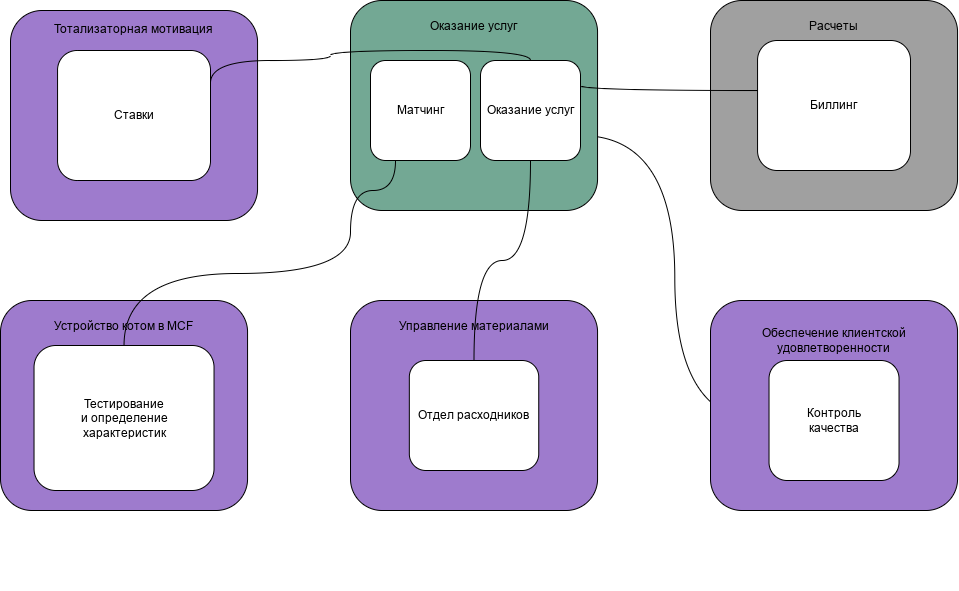

The diagram above was exported from draw.io. Its source (the exported page's mxGraphModel, read from the mxfile embedded in the PNG):
<mxGraphModel dx="1886" dy="1069" grid="1" gridSize="10" guides="1" tooltips="1" connect="1" arrows="1" fold="1" page="1" pageScale="1" pageWidth="1169" pageHeight="827" math="0" shadow="0">
  <root>
    <mxCell id="0" />
    <mxCell id="1" parent="0" />
    <mxCell id="wig7u1WO7MASWXM3mxRy-4" style="edgeStyle=orthogonalEdgeStyle;orthogonalLoop=1;jettySize=auto;html=1;exitX=1;exitY=0.75;exitDx=0;exitDy=0;entryX=0;entryY=0.5;entryDx=0;entryDy=0;curved=1;" parent="1" source="wig7u1WO7MASWXM3mxRy-5" target="wig7u1WO7MASWXM3mxRy-10" edge="1">
      <mxGeometry relative="1" as="geometry" />
    </mxCell>
    <mxCell id="fpALSdUo2TDQL6afOGSB-9" value="" style="group" parent="1" vertex="1" connectable="0">
      <mxGeometry x="30" y="30" width="247.06" height="210" as="geometry" />
    </mxCell>
    <mxCell id="fpALSdUo2TDQL6afOGSB-3" value="Тотализаторная мотивация&lt;br&gt;&lt;br&gt;&lt;br&gt;&lt;br&gt;&lt;br&gt;&lt;br&gt;&lt;br&gt;&lt;br&gt;&lt;br&gt;&lt;br&gt;&lt;br&gt;&lt;br&gt;&lt;br&gt;" style="rounded=1;whiteSpace=wrap;html=1;fillColor=#9E7BCD;" parent="fpALSdUo2TDQL6afOGSB-9" vertex="1">
      <mxGeometry width="247.06" height="210" as="geometry" />
    </mxCell>
    <mxCell id="wig7u1WO7MASWXM3mxRy-6" value="Ставки" style="rounded=1;whiteSpace=wrap;html=1;" parent="fpALSdUo2TDQL6afOGSB-9" vertex="1">
      <mxGeometry x="47.06" y="40" width="152.94" height="130" as="geometry" />
    </mxCell>
    <mxCell id="fpALSdUo2TDQL6afOGSB-11" value="" style="group" parent="1" vertex="1" connectable="0">
      <mxGeometry x="370" y="20" width="247.05999999999995" height="210" as="geometry" />
    </mxCell>
    <mxCell id="fpALSdUo2TDQL6afOGSB-1" value="Оказание услуг&lt;br&gt;&lt;br&gt;&lt;br&gt;&lt;br&gt;&lt;br&gt;&lt;br&gt;&lt;br&gt;&lt;br&gt;&lt;br&gt;&lt;br&gt;&lt;br&gt;&lt;br&gt;" style="rounded=1;whiteSpace=wrap;html=1;fillColor=#73a894;container=0;" parent="fpALSdUo2TDQL6afOGSB-11" vertex="1">
      <mxGeometry width="247.06" height="210" as="geometry" />
    </mxCell>
    <mxCell id="WjcI0IljslNcq2KVw8x4-1" value="Матчинг" style="rounded=1;whiteSpace=wrap;html=1;container=0;" parent="fpALSdUo2TDQL6afOGSB-11" vertex="1">
      <mxGeometry x="20" y="60" width="100" height="100" as="geometry" />
    </mxCell>
    <mxCell id="wig7u1WO7MASWXM3mxRy-5" value="Оказание услуг" style="rounded=1;whiteSpace=wrap;html=1;container=0;" parent="fpALSdUo2TDQL6afOGSB-11" vertex="1">
      <mxGeometry x="130" y="60" width="100" height="100" as="geometry" />
    </mxCell>
    <mxCell id="fpALSdUo2TDQL6afOGSB-12" value="" style="group" parent="1" vertex="1" connectable="0">
      <mxGeometry x="370" y="320" width="247.05999999999995" height="210" as="geometry" />
    </mxCell>
    <mxCell id="fpALSdUo2TDQL6afOGSB-5" value="Управление материалами&lt;br&gt;&lt;br&gt;&lt;br&gt;&lt;br&gt;&lt;br&gt;&lt;br&gt;&lt;br&gt;&lt;br&gt;&lt;br&gt;&lt;br&gt;&lt;br&gt;&lt;br&gt;" style="rounded=1;whiteSpace=wrap;html=1;fillColor=#9e7bcd;" parent="fpALSdUo2TDQL6afOGSB-12" vertex="1">
      <mxGeometry width="247.06" height="210" as="geometry" />
    </mxCell>
    <mxCell id="wig7u1WO7MASWXM3mxRy-9" value="Отдел расходников" style="rounded=1;whiteSpace=wrap;html=1;" parent="fpALSdUo2TDQL6afOGSB-12" vertex="1">
      <mxGeometry x="58.83" y="60" width="129.41" height="110" as="geometry" />
    </mxCell>
    <mxCell id="fpALSdUo2TDQL6afOGSB-13" value="" style="group" parent="1" vertex="1" connectable="0">
      <mxGeometry x="730" y="320" width="247.05999999999995" height="290" as="geometry" />
    </mxCell>
    <mxCell id="fpALSdUo2TDQL6afOGSB-7" value="Обеспечение клиентской удовлетворенности&lt;br&gt;&lt;br&gt;&lt;br&gt;&lt;br&gt;&lt;br&gt;&lt;br&gt;&lt;br&gt;&lt;br&gt;&lt;br&gt;&lt;br&gt;" style="rounded=1;whiteSpace=wrap;html=1;fillColor=#9E7BCD;" parent="fpALSdUo2TDQL6afOGSB-13" vertex="1">
      <mxGeometry width="247.06" height="210" as="geometry" />
    </mxCell>
    <mxCell id="wig7u1WO7MASWXM3mxRy-10" value="Контроль&lt;br&gt;качества" style="rounded=1;whiteSpace=wrap;html=1;" parent="fpALSdUo2TDQL6afOGSB-13" vertex="1">
      <mxGeometry x="58.53" y="60" width="130" height="120" as="geometry" />
    </mxCell>
    <mxCell id="fpALSdUo2TDQL6afOGSB-14" value="" style="group" parent="1" vertex="1" connectable="0">
      <mxGeometry x="730" y="20" width="247.05999999999995" height="210" as="geometry" />
    </mxCell>
    <mxCell id="fpALSdUo2TDQL6afOGSB-8" value="Расчеты&lt;br&gt;&lt;br&gt;&lt;br&gt;&lt;br&gt;&lt;br&gt;&lt;br&gt;&lt;br&gt;&lt;br&gt;&lt;br&gt;&lt;br&gt;&lt;br&gt;&lt;br&gt;" style="rounded=1;whiteSpace=wrap;html=1;fillColor=#a0a0a0;" parent="fpALSdUo2TDQL6afOGSB-14" vertex="1">
      <mxGeometry width="247.06" height="210" as="geometry" />
    </mxCell>
    <mxCell id="wig7u1WO7MASWXM3mxRy-7" value="Биллинг" style="rounded=1;whiteSpace=wrap;html=1;" parent="fpALSdUo2TDQL6afOGSB-14" vertex="1">
      <mxGeometry x="47.06" y="40" width="152.94" height="130" as="geometry" />
    </mxCell>
    <mxCell id="fpALSdUo2TDQL6afOGSB-15" value="" style="edgeStyle=orthogonalEdgeStyle;orthogonalLoop=1;jettySize=auto;html=1;endArrow=none;endFill=0;curved=1;exitX=0.5;exitY=1;exitDx=0;exitDy=0;" parent="1" source="wig7u1WO7MASWXM3mxRy-5" target="wig7u1WO7MASWXM3mxRy-9" edge="1">
      <mxGeometry relative="1" as="geometry" />
    </mxCell>
    <mxCell id="fpALSdUo2TDQL6afOGSB-16" value="" style="orthogonalLoop=1;jettySize=auto;html=1;endArrow=none;endFill=0;edgeStyle=orthogonalEdgeStyle;curved=1;exitX=1;exitY=0.25;exitDx=0;exitDy=0;" parent="1" source="wig7u1WO7MASWXM3mxRy-5" target="wig7u1WO7MASWXM3mxRy-7" edge="1">
      <mxGeometry relative="1" as="geometry">
        <Array as="points">
          <mxPoint x="600" y="110" />
        </Array>
      </mxGeometry>
    </mxCell>
    <mxCell id="fpALSdUo2TDQL6afOGSB-17" value="" style="edgeStyle=orthogonalEdgeStyle;orthogonalLoop=1;jettySize=auto;html=1;curved=1;endArrow=none;endFill=0;exitX=0.5;exitY=0;exitDx=0;exitDy=0;entryX=1;entryY=0.25;entryDx=0;entryDy=0;" parent="1" source="wig7u1WO7MASWXM3mxRy-5" target="wig7u1WO7MASWXM3mxRy-6" edge="1">
      <mxGeometry relative="1" as="geometry">
        <Array as="points">
          <mxPoint x="550" y="70" />
          <mxPoint x="350" y="70" />
          <mxPoint x="350" y="80" />
          <mxPoint x="230" y="80" />
        </Array>
      </mxGeometry>
    </mxCell>
    <mxCell id="WfRnK8JT0mF5gvrJXfV1-1" value="" style="group" parent="1" vertex="1" connectable="0">
      <mxGeometry x="20" y="320" width="247.06" height="210" as="geometry" />
    </mxCell>
    <mxCell id="fpALSdUo2TDQL6afOGSB-6" value="Устройство котом в MCF&lt;br&gt;&lt;br&gt;&lt;br&gt;&lt;br&gt;&lt;br&gt;&lt;br&gt;&lt;br&gt;&lt;br&gt;&lt;br&gt;&lt;br&gt;&lt;br&gt;&lt;br&gt;" style="rounded=1;whiteSpace=wrap;html=1;fillColor=#9E7BCD;" parent="WfRnK8JT0mF5gvrJXfV1-1" vertex="1">
      <mxGeometry width="247.06" height="210" as="geometry" />
    </mxCell>
    <mxCell id="-GNpE_ClzCmvl6oZTril-1" value="Тестирование&lt;br&gt;и определение&lt;br&gt;характеристик" style="rounded=1;whiteSpace=wrap;html=1;" parent="WfRnK8JT0mF5gvrJXfV1-1" vertex="1">
      <mxGeometry x="33.53" y="45" width="180" height="145" as="geometry" />
    </mxCell>
    <mxCell id="fpALSdUo2TDQL6afOGSB-18" style="edgeStyle=orthogonalEdgeStyle;orthogonalLoop=1;jettySize=auto;html=1;exitX=0.25;exitY=1;exitDx=0;exitDy=0;entryX=0.5;entryY=0;entryDx=0;entryDy=0;endArrow=none;endFill=0;curved=1;" parent="1" source="WjcI0IljslNcq2KVw8x4-1" target="-GNpE_ClzCmvl6oZTril-1" edge="1">
      <mxGeometry relative="1" as="geometry">
        <Array as="points">
          <mxPoint x="370" y="210" />
          <mxPoint x="370" y="293" />
          <mxPoint x="144" y="293" />
        </Array>
      </mxGeometry>
    </mxCell>
  </root>
</mxGraphModel>